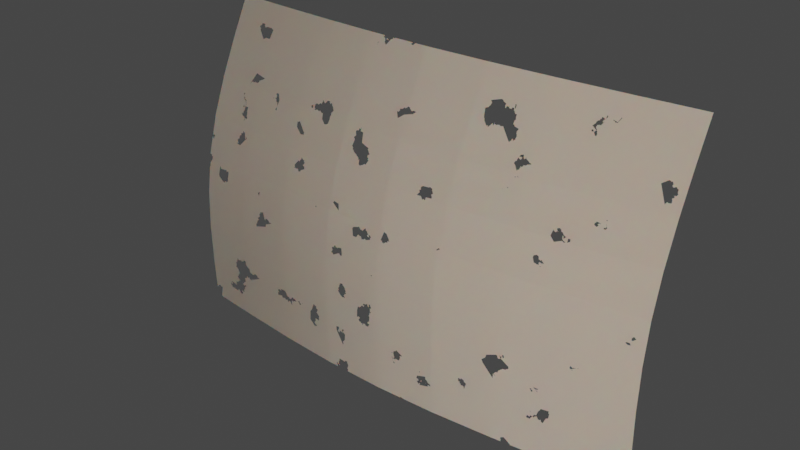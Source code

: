 # Source: Sail.blend  (saved by Blender 4.2.66; exported with 4.5.12 LTS)
import bpy
from mathutils import Matrix  # noqa: F401  (used for matrix-valued properties, if any)

bpy.ops.wm.read_factory_settings(use_empty=True)
scene = bpy.context.scene
scene.name = 'Scene'

# ---- collections
col_sail = bpy.data.collections.new('Sail'); scene.collection.children.link(col_sail)

# ---- images (referenced by path relative to the original .blend; pixels are not part of the script)
import os
ASSET_DIR = os.environ.get("B2B_ASSET_DIR", "")  # directory of the original .blend (textures are referenced by path, not embedded)
HERE = os.path.dirname(os.path.abspath(__file__))  # packed textures are extracted next to this script under _unpacked/

def load_image(name, relpath, width, height, colorspace="sRGB"):
    """Load a texture the original file referenced (path relative to the .blend, or extracted next to this script)."""
    p = next((c for c in (os.path.join(HERE, relpath), os.path.join(ASSET_DIR, relpath)) if relpath and os.path.exists(c)), "")
    if p:
        img = bpy.data.images.load(p, check_existing=True)
        img.name = name
    else:  # same state as the original file: an image datablock whose file is absent (Cycles renders it pink)
        img = bpy.data.images.new(name, width, height)
        img.source = "FILE"
        img.filepath = "//" + (relpath or name)
    img.colorspace_settings.name = colorspace
    return img
img_rbeskmp_4k_displacement_jpg = load_image('rbeskmp_4K_Displacement.jpg', 'rbeskmp_4K_Displacement.jpg', 1024, 1024, 'sRGB')

# ---- materials (node trees are filled in below, after node groups)
mat_material_002 = bpy.data.materials.new('Material.002')

# ---- node groups
ng_smooth_by_angle_001 = bpy.data.node_groups.new('Smooth by Angle.001', 'GeometryNodeTree')
_s = ng_smooth_by_angle_001.interface.new_socket(name='Mesh', in_out='OUTPUT', socket_type='NodeSocketGeometry')
_s = ng_smooth_by_angle_001.interface.new_socket(name='Mesh', in_out='INPUT', socket_type='NodeSocketGeometry')
_s = ng_smooth_by_angle_001.interface.new_socket(name='Angle', in_out='INPUT', socket_type='NodeSocketFloat')
_s.subtype = 'ANGLE'
_s.default_value = 0.5236
_s.min_value = 0.0
_s.max_value = 3.142
_s.description = 'Maximum face angle for smooth edges'
_s = ng_smooth_by_angle_001.interface.new_socket(name='Ignore Sharpness', in_out='INPUT', socket_type='NodeSocketBool')
_s.force_non_field = True
ng_smooth_by_angle_001.description = 'Set the sharpness of mesh edges based on the angle between the neighboring faces'
ng_smooth_by_angle_001.is_modifier = True
_N = ng_smooth_by_angle_001.nodes; _L = ng_smooth_by_angle_001.links
n0 = _N.new('GeometryNodeSetShadeSmooth'); n0.name = 'Set Shade Smooth'; n0.location = (120, -80)
n0.domain = 'EDGE'
n1 = _N.new('GeometryNodeSetShadeSmooth'); n1.name = 'Set Shade Smooth.001'; n1.location = (300, -80)
n2 = _N.new('NodeGroupOutput'); n2.name = 'Group Output'; n2.location = (480, -80)
n3 = _N.new('GeometryNodeInputMeshEdgeAngle'); n3.name = 'Edge Angle'; n3.location = (-440, -240)
n4 = _N.new('NodeGroupInput'); n4.name = 'Group Input'; n4.location = (-80, -80)
n5 = _N.new('GeometryNodeInputEdgeSmooth'); n5.name = 'Is Edge Smooth'; n5.location = (-260, -120)
n6 = _N.new('GeometryNodeInputShadeSmooth'); n6.name = 'Is Shade Smooth'; n6.location = (-440, -397)
n7 = _N.new('FunctionNodeCompare'); n7.name = 'Compare'; n7.location = (-260, -260)
n7.operation = 'LESS_EQUAL'
n7.inputs[6].default_value = (0.0, 0.0, 0.0, 0.0)
n7.inputs[7].default_value = (0.0, 0.0, 0.0, 0.0)
n8 = _N.new('FunctionNodeBooleanMath'); n8.name = 'Boolean Math.001'; n8.location = (-80, -260)
n9 = _N.new('NodeGroupInput'); n9.name = 'Group Input.001'; n9.location = (-440, -329)
n10 = _N.new('NodeGroupInput'); n10.name = 'Group Input.002'; n10.location = (-259, -189)
n11 = _N.new('FunctionNodeBooleanMath'); n11.name = 'Boolean Math'; n11.location = (-80, -149)
n11.operation = 'OR'
n12 = _N.new('FunctionNodeBooleanMath'); n12.name = 'Boolean Math.002'; n12.location = (-260, -380)
n12.operation = 'OR'
n13 = _N.new('NodeGroupInput'); n13.name = 'Group Input.003'; n13.location = (-440, -460)
_L.new(n3.outputs[0], n7.inputs[0])
_L.new(n1.outputs[0], n2.inputs[0])
_L.new(n9.outputs[1], n7.inputs[1])
_L.new(n7.outputs[0], n8.inputs[0])
_L.new(n4.outputs[0], n0.inputs[0])
_L.new(n0.outputs[0], n1.inputs[0])
_L.new(n8.outputs[0], n0.inputs[2])
_L.new(n10.outputs[2], n11.inputs[1])
_L.new(n5.outputs[0], n11.inputs[0])
_L.new(n11.outputs[0], n0.inputs[1])
_L.new(n13.outputs[2], n12.inputs[1])
_L.new(n6.outputs[0], n12.inputs[0])
_L.new(n12.outputs[0], n8.inputs[1])
n2.is_active_output = True

# ---- material node trees
mat_material_002.use_nodes = True; mat_material_002.node_tree.nodes.clear()
_N = mat_material_002.node_tree.nodes; _L = mat_material_002.node_tree.links
n0 = _N.new('ShaderNodeBsdfPrincipled'); n0.name = 'Principled BSDF'; n0.location = (258, 145)
n0.inputs[0].default_value = (0.8001, 0.6706, 0.5469, 1.0)
n0.inputs[3].default_value = 1.0
n0.inputs[8].default_value = 0.2773
n1 = _N.new('ShaderNodeOutputMaterial'); n1.name = 'Material Output'; n1.location = (525, 309)
n2 = _N.new('ShaderNodeValToRGB'); n2.name = 'Color Ramp'; n2.location = (-386, 29)
n2.color_ramp.interpolation = 'B_SPLINE'
while len(n2.color_ramp.elements) > 1: n2.color_ramp.elements.remove(n2.color_ramp.elements[-1])
n2.color_ramp.elements[0].position = 0.2091; n2.color_ramp.elements[0].color = (0.0, 0.0, 0.0, 1.0)
_e = n2.color_ramp.elements.new(0.3818); _e.color = (1.0, 1.0, 1.0, 1.0)
n3 = _N.new('ShaderNodeTexImage'); n3.name = 'Image Texture'; n3.location = (-682, 45)
n3.image = img_rbeskmp_4k_displacement_jpg
n4 = _N.new('ShaderNodeBump'); n4.name = 'Bump'; n4.location = (-106, 25)
n4.inputs[1].default_value = 1.0
n4.inputs[2].default_value = 1.0
n5 = _N.new('ShaderNodeTexNoise'); n5.name = 'Noise Texture'; n5.location = (-343, 458)
n5.noise_dimensions = '4D'
n5.noise_type = 'HYBRID_MULTIFRACTAL'
n5.inputs[1].default_value = 7.86
n5.inputs[2].default_value = 0.55
n5.inputs[3].default_value = 0.7
n5.inputs[4].default_value = 1.0
n5.inputs[5].default_value = 16.16
n5.inputs[6].default_value = 0.72
n5.inputs[7].default_value = 0.46
n5.inputs[8].default_value = 0.42
n6 = _N.new('ShaderNodeMapping'); n6.name = 'Mapping'; n6.location = (-862, 5)
n7 = _N.new('ShaderNodeTexCoord'); n7.name = 'Texture Coordinate'; n7.location = (-1042, 5)
n8 = _N.new('ShaderNodeValToRGB'); n8.name = 'Color Ramp.001'; n8.location = (-68, 324)
n8.color_ramp.interpolation = 'CONSTANT'
while len(n8.color_ramp.elements) > 1: n8.color_ramp.elements.remove(n8.color_ramp.elements[-1])
n8.color_ramp.elements[0].position = 0.2045; n8.color_ramp.elements[0].color = (0.0, 0.0, 0.0, 1.0)
_e = n8.color_ramp.elements.new(0.3409); _e.color = (1.0, 1.0, 1.0, 1.0)
n9 = _N.new('ShaderNodeTexVoronoi'); n9.name = 'Voronoi Texture'; n9.location = (-681, 379)
n9.voronoi_dimensions = '2D'
n9.inputs[2].default_value = 0.6
n9.inputs[3].default_value = 15.0
n9.inputs[4].default_value = 0.5083
n9.inputs[5].default_value = 2.7
_L.new(n3.outputs[0], n2.inputs[0])
_L.new(n2.outputs[0], n4.inputs[4])
_L.new(n4.outputs[0], n0.inputs[5])
_L.new(n6.outputs[0], n3.inputs[0])
_L.new(n7.outputs[3], n6.inputs[0])
_L.new(n5.outputs[0], n8.inputs[0])
_L.new(n8.outputs[0], n0.inputs[4])
_L.new(n6.outputs[0], n9.inputs[0])
_L.new(n9.outputs[2], n5.inputs[0])
_L.new(n0.outputs[0], n1.inputs[0])
n1.is_active_output = True

# ---- world
world_world = bpy.data.worlds.new('World'); scene.world = world_world
world_world.use_nodes = True; world_world.node_tree.nodes.clear()
_N = world_world.node_tree.nodes; _L = world_world.node_tree.links
n0 = _N.new('ShaderNodeOutputWorld'); n0.name = 'World Output'; n0.location = (300, 300)
n1 = _N.new('ShaderNodeBackground'); n1.name = 'Background'; n1.location = (10, 300)
n1.inputs[0].default_value = (0.05088, 0.05088, 0.05088, 1.0)
_L.new(n1.outputs[0], n0.inputs[0])
n0.is_active_output = True
world_world.color = (0.05088, 0.05088, 0.05088)
world_world.use_sun_shadow = False
world_world.sun_shadow_jitter_overblur = 0.0

# ---- lights
light_point = bpy.data.lights.new('Point', 'SUN')

# ---- meshes
me_plane_003 = bpy.data.meshes.new('Plane.003')
me_plane_003.from_pydata([(-18.44, -11.84, -3.009), (18.44, -11.84, -3.009), (-18.44, 11.84, -3.009), (18.44, 11.84, -3.009), (-18.44, 1.809e-05, 0.2562), (18.44, 1.904e-05, 0.2562), (0.0, -11.84, -5.556e-07), (0.0, 11.84, 5.556e-07), (0.0, 1.848e-05, 3.265)], [], [(8, 5, 3, 7), (6, 1, 5, 8), (0, 6, 8, 4), (4, 8, 7, 2)])
me_plane_003.polygons.foreach_set('use_smooth', [True] * 4)
_uv = me_plane_003.uv_layers.new(name='UVMap')
_uv.uv.foreach_set('vector', [0.5, 0.5, 1.0, 0.5, 1.0, 1.0, 0.5, 1.0, 0.5, 0.0, 1.0, 0.0, 1.0, 0.5, 0.5, 0.5, 0.0, 0.0, 0.5, 0.0, 0.5, 0.5, 0.0, 0.5, 0.0, 0.5, 0.5, 0.5, 0.5, 1.0, 0.0, 1.0])
me_plane_003.materials.append(mat_material_002)
me_plane_003.update()

# ---- objects
ob_point = bpy.data.objects.new('Point', light_point)
ob_plane_002 = bpy.data.objects.new('Plane.002', me_plane_003)

# ---- transforms, parenting, visibility, modifiers, constraints
ob_point.location = (0.0, -18.61, 28.24)
ob_point.rotation_euler = (-1.488, 0.1196, -1.926)
ob_plane_002.location = (0.0, -25.06, 27.56)
ob_plane_002.rotation_euler = (1.359, -0.0, 0.0)
_m = ob_plane_002.modifiers.new('Subdivision', 'SUBSURF')
_m.boundary_smooth = 'PRESERVE_CORNERS'
_m.levels = 3
_m = ob_plane_002.modifiers.new('Smooth by Angle.001', 'NODES')
_m.node_group = ng_smooth_by_angle_001
_m.use_pin_to_last = True
_m.show_group_selector = False

# ---- collection membership
scene.collection.objects.link(ob_point)
col_sail.objects.link(ob_plane_002)

# ---- scene / render settings (as saved in the file)
scene.frame_start = 1; scene.frame_end = 250; scene.frame_set(30)
scene.render.engine = 'BLENDER_EEVEE_NEXT'
scene.cycles.sampling_pattern = 'TABULATED_SOBOL'
scene.view_settings.view_transform = 'Filmic'
bpy.context.view_layer.update()

# ---- added for rendering (the .blend has no active camera): camera
cam_auto = bpy.data.cameras.new('AutoCamera')
cam_auto.lens = 50.0
cam_auto.sensor_width = 36.0
cam_auto.clip_end = 1000.0
ob_auto_camera = bpy.data.objects.new('AutoCamera', cam_auto)
scene.collection.objects.link(ob_auto_camera)
ob_auto_camera.location = (41.5689, -74.0435, 60.6196)
ob_auto_camera.rotation_euler = (1.09748, -7.21219e-08, 0.694738)
scene.camera = ob_auto_camera
bpy.context.view_layer.update()
